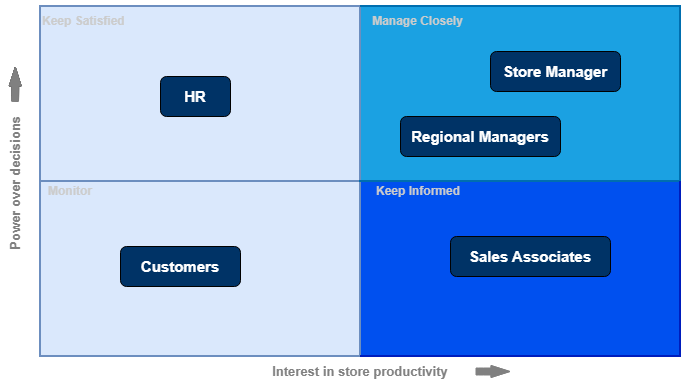

The diagram above was exported from draw.io. Its source (the exported page's mxGraphModel, read from the mxfile embedded in the PNG):
<mxGraphModel dx="1030" dy="562" grid="1" gridSize="10" guides="1" tooltips="1" connect="1" arrows="1" fold="1" page="1" pageScale="1" pageWidth="850" pageHeight="1100" math="0" shadow="0">
  <root>
    <mxCell id="0" />
    <mxCell id="1" parent="0" />
    <mxCell id="WuuV2PT1rA0ZMXzG-y8W-5" parent="1" style="shape=table;startSize=0;container=1;collapsible=0;childLayout=tableLayout;fixedHeader=1;tableRender=collapsed;strokeWidth=2;swimlaneFillColor=#dae8fc;strokeColor=#6c8ebf;" value="" vertex="1">
      <mxGeometry height="350" width="640" x="90" y="110" as="geometry" />
    </mxCell>
    <mxCell id="WuuV2PT1rA0ZMXzG-y8W-6" parent="WuuV2PT1rA0ZMXzG-y8W-5" style="shape=tableRow;horizontal=0;startSize=0;swimlaneHead=0;swimlaneBody=0;strokeColor=inherit;collapsible=0;dropTarget=0;fillColor=none;points=[[0,0.5],[1,0.5]];portConstraint=eastwest;fixedHeader=1;strokeWidth=0;" value="" vertex="1">
      <mxGeometry height="175" width="640" as="geometry" />
    </mxCell>
    <mxCell id="WuuV2PT1rA0ZMXzG-y8W-7" parent="WuuV2PT1rA0ZMXzG-y8W-6" style="shape=partialRectangle;html=1;whiteSpace=wrap;connectable=0;strokeColor=inherit;overflow=hidden;fillColor=none;pointerEvents=1;strokeWidth=2;align=left;" value="" vertex="1">
      <mxGeometry height="175" width="320" as="geometry">
        <mxRectangle height="175" width="320" as="alternateBounds" />
      </mxGeometry>
    </mxCell>
    <mxCell id="WuuV2PT1rA0ZMXzG-y8W-8" parent="WuuV2PT1rA0ZMXzG-y8W-6" style="shape=partialRectangle;html=1;whiteSpace=wrap;connectable=0;strokeColor=#006EAF;overflow=hidden;fillColor=#1ba1e2;pointerEvents=1;strokeWidth=2;fontColor=#ffffff;" value="" vertex="1">
      <mxGeometry height="175" width="320" x="320" as="geometry">
        <mxRectangle height="175" width="320" as="alternateBounds" />
      </mxGeometry>
    </mxCell>
    <mxCell id="WuuV2PT1rA0ZMXzG-y8W-9" parent="WuuV2PT1rA0ZMXzG-y8W-5" style="shape=tableRow;horizontal=0;startSize=0;swimlaneHead=0;swimlaneBody=0;strokeColor=inherit;collapsible=0;dropTarget=0;fillColor=none;points=[[0,0.5],[1,0.5]];portConstraint=eastwest;fixedHeader=1;strokeWidth=0;" value="" vertex="1">
      <mxGeometry height="175" width="640" y="175" as="geometry" />
    </mxCell>
    <mxCell id="WuuV2PT1rA0ZMXzG-y8W-10" parent="WuuV2PT1rA0ZMXzG-y8W-9" style="shape=partialRectangle;html=1;whiteSpace=wrap;connectable=0;strokeColor=inherit;overflow=hidden;fillColor=none;pointerEvents=1;strokeWidth=2;" value="" vertex="1">
      <mxGeometry height="175" width="320" as="geometry">
        <mxRectangle height="175" width="320" as="alternateBounds" />
      </mxGeometry>
    </mxCell>
    <mxCell id="WuuV2PT1rA0ZMXzG-y8W-11" parent="WuuV2PT1rA0ZMXzG-y8W-9" style="shape=partialRectangle;html=1;whiteSpace=wrap;connectable=0;strokeColor=#001DBC;overflow=hidden;fillColor=#0050ef;pointerEvents=1;strokeWidth=2;fontColor=#ffffff;" value="" vertex="1">
      <mxGeometry height="175" width="320" x="320" as="geometry">
        <mxRectangle height="175" width="320" as="alternateBounds" />
      </mxGeometry>
    </mxCell>
    <mxCell id="WuuV2PT1rA0ZMXzG-y8W-19" parent="1" style="text;html=1;whiteSpace=wrap;strokeColor=none;fillColor=none;align=left;verticalAlign=middle;rounded=0;fontColor=#CCCCCC;" value="&lt;br&gt;&lt;b style=&quot;forced-color-adjust: none; font-family: Helvetica; font-size: 12px; font-style: normal; font-variant-ligatures: normal; font-variant-caps: normal; letter-spacing: normal; orphans: 2; text-indent: 0px; text-transform: none; widows: 2; word-spacing: 0px; -webkit-text-stroke-width: 0px; white-space: normal; text-decoration-thickness: initial; text-decoration-style: initial; text-decoration-color: initial;&quot;&gt;Keep Satisfied&amp;nbsp;&lt;/b&gt;&lt;div&gt;&lt;br&gt;&lt;/div&gt;" vertex="1">
      <mxGeometry height="20" width="90" x="90" y="115" as="geometry" />
    </mxCell>
    <mxCell id="WuuV2PT1rA0ZMXzG-y8W-20" parent="1" style="text;html=1;whiteSpace=wrap;strokeColor=none;fillColor=none;align=center;verticalAlign=middle;rounded=0;fontColor=#CCCCCC;" value="&lt;b&gt;Monitor&lt;/b&gt;" vertex="1">
      <mxGeometry height="30" width="60" x="90" y="280" as="geometry" />
    </mxCell>
    <mxCell id="WuuV2PT1rA0ZMXzG-y8W-21" parent="1" style="text;html=1;whiteSpace=wrap;strokeColor=none;fillColor=none;align=center;verticalAlign=middle;rounded=0;fontColor=#CCCCCC;" value="&lt;b&gt;Keep Informed&lt;/b&gt;" vertex="1">
      <mxGeometry height="30" width="90" x="422.5" y="280" as="geometry" />
    </mxCell>
    <mxCell id="WuuV2PT1rA0ZMXzG-y8W-22" parent="1" style="text;html=1;whiteSpace=wrap;strokeColor=none;fillColor=none;align=center;verticalAlign=middle;rounded=0;fontColor=#CCCCCC;" value="&lt;b&gt;Manage Closely&lt;/b&gt;" vertex="1">
      <mxGeometry height="30" width="115" x="410" y="110" as="geometry" />
    </mxCell>
    <mxCell id="_szE_Uh-WjsHNdzSdg8f-1" parent="1" style="rounded=1;whiteSpace=wrap;html=1;roundedPerimeter=1;fillColor=#003366;fontColor=#FFFFFF;" value="&lt;b&gt;&lt;font style=&quot;font-size: 15px;&quot;&gt;HR&lt;/font&gt;&lt;/b&gt;" vertex="1">
      <mxGeometry height="40" width="70" x="210" y="180" as="geometry" />
    </mxCell>
    <mxCell id="_szE_Uh-WjsHNdzSdg8f-2" parent="1" style="rounded=1;whiteSpace=wrap;html=1;roundedPerimeter=1;fillColor=#003366;fontColor=#FFFFFF;" value="&lt;b&gt;&lt;font style=&quot;font-size: 15px;&quot;&gt;Store Manager&lt;/font&gt;&lt;/b&gt;" vertex="1">
      <mxGeometry height="40" width="130" x="540" y="155" as="geometry" />
    </mxCell>
    <mxCell id="_szE_Uh-WjsHNdzSdg8f-3" parent="1" style="rounded=1;whiteSpace=wrap;html=1;roundedPerimeter=1;fontColor=#FFFFFF;fillColor=#003366;" value="&lt;b&gt;&lt;font style=&quot;font-size: 15px;&quot;&gt;Regional Managers&lt;/font&gt;&lt;/b&gt;" vertex="1">
      <mxGeometry height="40" width="160" x="450" y="220" as="geometry" />
    </mxCell>
    <mxCell id="_szE_Uh-WjsHNdzSdg8f-4" parent="1" style="rounded=1;whiteSpace=wrap;html=1;roundedPerimeter=1;fontColor=#FFFFFF;fillColor=#003366;" value="&lt;b&gt;&lt;font style=&quot;font-size: 15px;&quot;&gt;Sales Associates&lt;/font&gt;&lt;/b&gt;" vertex="1">
      <mxGeometry height="40" width="160" x="500" y="340" as="geometry" />
    </mxCell>
    <mxCell id="idwu_1BSQs8adr3nJkiT-1" parent="1" style="rounded=1;whiteSpace=wrap;html=1;roundedPerimeter=1;fontColor=#FFFFFF;fillColor=#003366;" value="&lt;b&gt;&lt;font style=&quot;font-size: 15px;&quot;&gt;Customers&lt;/font&gt;&lt;/b&gt;" vertex="1">
      <mxGeometry height="40" width="120" x="170" y="350" as="geometry" />
    </mxCell>
    <mxCell id="idwu_1BSQs8adr3nJkiT-2" parent="1" style="text;html=1;whiteSpace=wrap;strokeColor=none;fillColor=none;align=center;verticalAlign=middle;rounded=0;fontColor=#808080;rotation=270;" value="&lt;b&gt;&lt;font style=&quot;font-size: 13px;&quot;&gt;Power over decisions&amp;nbsp;&lt;/font&gt;&lt;/b&gt;" vertex="1">
      <mxGeometry height="30" width="160" x="-15" y="270" as="geometry" />
    </mxCell>
    <mxCell id="idwu_1BSQs8adr3nJkiT-3" parent="1" style="text;html=1;whiteSpace=wrap;strokeColor=none;fillColor=none;align=center;verticalAlign=middle;rounded=0;fontColor=#808080;" value="&lt;b&gt;&lt;font style=&quot;font-size: 13px;&quot;&gt;Interest in store productivity&lt;/font&gt;&lt;/b&gt;" vertex="1">
      <mxGeometry height="30" width="230" x="295" y="460" as="geometry" />
    </mxCell>
    <mxCell id="idwu_1BSQs8adr3nJkiT-9" edge="1" parent="1" style="shape=flexArrow;endArrow=classic;html=1;rounded=0;defaultLabelBackgroundColor=page;labelPadding=0 4;curved=1;width=7;endSize=6;exitX=1;exitY=0.5;exitDx=0;exitDy=0;endWidth=4;" value="">
      <mxGeometry height="50" relative="1" width="50" x="0.257" y="-1.22" as="geometry">
        <Array as="points">
          <mxPoint x="64.79" y="190" />
        </Array>
        <mxPoint x="64.5" y="205" as="sourcePoint" />
        <mxPoint x="64.79" y="170" as="targetPoint" />
      </mxGeometry>
    </mxCell>
    <mxCell id="idwu_1BSQs8adr3nJkiT-11" edge="1" parent="1" style="shape=flexArrow;endArrow=classic;html=1;rounded=0;defaultLabelBackgroundColor=page;labelPadding=0 4;curved=1;width=7;endSize=6;exitX=1;exitY=0.5;exitDx=0;exitDy=0;endWidth=4;strokeColor=#808080;fillColor=#808080;" value="">
      <mxGeometry height="50" relative="1" width="50" x="0.257" y="-1.22" as="geometry">
        <Array as="points">
          <mxPoint x="64.79" y="190" />
        </Array>
        <mxPoint x="64.5" y="205" as="sourcePoint" />
        <mxPoint x="64.79" y="170" as="targetPoint" />
      </mxGeometry>
    </mxCell>
    <mxCell id="idwu_1BSQs8adr3nJkiT-12" edge="1" parent="1" source="idwu_1BSQs8adr3nJkiT-3" style="shape=flexArrow;endArrow=classic;html=1;rounded=0;defaultLabelBackgroundColor=page;labelPadding=0 4;curved=1;width=7;endSize=6;exitX=1;exitY=0.5;exitDx=0;exitDy=0;endWidth=4;strokeColor=#808080;fillColor=#808080;" value="">
      <mxGeometry height="50" relative="1" width="50" x="0.6" y="1.84" as="geometry">
        <Array as="points">
          <mxPoint x="530" y="475" />
        </Array>
        <mxPoint x="550" y="505" as="sourcePoint" />
        <mxPoint x="560" y="475" as="targetPoint" />
      </mxGeometry>
    </mxCell>
  </root>
</mxGraphModel>